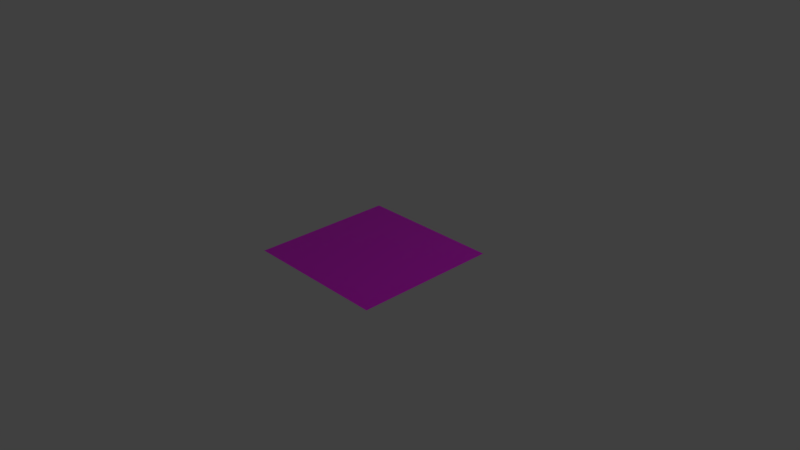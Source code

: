 # Source: panel.blend  (saved by Blender 2.80.71; exported with 4.5.12 LTS)
import bpy
from mathutils import Matrix  # noqa: F401  (used for matrix-valued properties, if any)

bpy.ops.wm.read_factory_settings(use_empty=True)
scene = bpy.context.scene
scene.name = 'Scene'

# ---- collections
col_collection_1 = bpy.data.collections.new('Collection 1'); scene.collection.children.link(col_collection_1)

# ---- images (referenced by path relative to the original .blend; pixels are not part of the script)
import os
ASSET_DIR = os.environ.get("B2B_ASSET_DIR", "")  # directory of the original .blend (textures are referenced by path, not embedded)
HERE = os.path.dirname(os.path.abspath(__file__))  # packed textures are extracted next to this script under _unpacked/

def load_image(name, relpath, width, height, colorspace="sRGB"):
    """Load a texture the original file referenced (path relative to the .blend, or extracted next to this script)."""
    p = next((c for c in (os.path.join(HERE, relpath), os.path.join(ASSET_DIR, relpath)) if relpath and os.path.exists(c)), "")
    if p:
        img = bpy.data.images.load(p, check_existing=True)
        img.name = name
    else:  # same state as the original file: an image datablock whose file is absent (Cycles renders it pink)
        img = bpy.data.images.new(name, width, height)
        img.source = "FILE"
        img.filepath = "//" + (relpath or name)
    img.colorspace_settings.name = colorspace
    return img
img_panel_placeholder_png = load_image('panel_placeholder.png', 'panel_placeholder.png', 1024, 1024, 'sRGB')

# ---- materials (node trees are filled in below, after node groups)
mat_material = bpy.data.materials.new('Material')
mat_material.use_transparent_shadow = False
mat_material.roughness = 0.25

# ---- material node trees
mat_material.use_nodes = True; mat_material.node_tree.nodes.clear()
_N = mat_material.node_tree.nodes; _L = mat_material.node_tree.links
n0 = _N.new('ShaderNodeOutputMaterial'); n0.name = 'Material Output'; n0.location = (300, 300)
n1 = _N.new('ShaderNodeBsdfPrincipled'); n1.name = 'Principled BSDF'; n1.location = (10, 300)
n1.distribution = 'GGX'
n1.subsurface_method = 'BURLEY'
n1.inputs[3].default_value = 1.45
n1.inputs[27].default_value = (0.0, 0.0, 0.0, 1.0)
n1.inputs[28].default_value = 1.0
n2 = _N.new('ShaderNodeTexImage'); n2.name = 'Image Texture'; n2.location = (-622, 135)
n2.image = img_panel_placeholder_png
_L.new(n1.outputs[0], n0.inputs[0])
_L.new(n2.outputs[0], n1.inputs[0])
n0.is_active_output = True

# ---- world
world_world = bpy.data.worlds.new('World'); scene.world = world_world
world_world.color = (0.05088, 0.05088, 0.05088)
world_world.use_sun_shadow = False
world_world.sun_shadow_jitter_overblur = 0.0
world_world.cycles.sampling_method = 'MANUAL'

# ---- cameras
cam_camera = bpy.data.cameras.new('Camera')
cam_camera.clip_end = 100.0
cam_camera.lens = 35.0
cam_camera.sensor_width = 32.0
cam_camera.sensor_height = 18.0
cam_camera.ortho_scale = 7.314
cam_camera.dof.focus_distance = 0.0
cam_camera.dof.aperture_fstop = 128.0

# ---- lights
light_lamp = bpy.data.lights.new('Lamp', 'POINT')
light_lamp.transmission_factor = 0.0
light_lamp.cutoff_distance = 30.0
light_lamp.energy = 100.0
light_lamp.shadow_buffer_clip_start = 1.001
light_lamp.shadow_soft_size = 0.1
light_lamp.shadow_maximum_resolution = 0.006
light_lamp.use_absolute_resolution = True

# ---- meshes
me_plane = bpy.data.meshes.new('Plane')
me_plane.from_pydata([(-1.0, -1.0, 0.0), (1.0, -1.0, 0.0), (-1.0, 1.0, 0.0), (1.0, 1.0, 0.0)], [], [(0, 1, 3, 2)])
_uv = me_plane.uv_layers.new(name='UVMap')
_uv.uv.foreach_set('vector', [0.0001, 9.998e-05, 0.9999, 9.998e-05, 0.9999, 0.9999, 9.998e-05, 0.9999])
me_plane.materials.append(mat_material)
me_plane.use_remesh_preserve_volume = False
me_plane.use_remesh_preserve_attributes = False
me_plane.use_mirror_vertex_groups = False
me_plane.update()

# ---- objects
ob_plane = bpy.data.objects.new('Plane', me_plane)
ob_lamp = bpy.data.objects.new('Lamp', light_lamp)
ob_camera = bpy.data.objects.new('Camera', cam_camera)

# ---- transforms, parenting, visibility, modifiers, constraints
ob_plane.location = (0.01087, 0.06362, 0.00549)
ob_plane.lineart.crease_threshold = 0.0
ob_lamp.location = (4.076, 1.005, 5.904)
ob_lamp.rotation_euler = (0.6503, 0.05522, 1.866)
ob_lamp.lock_rotations_4d = False
ob_lamp.empty_display_type = 'ARROWS'
ob_lamp.color = (0.0, 0.0, 0.0, 0.0)
ob_lamp.lineart.crease_threshold = 0.0
ob_camera.location = (7.481, -6.508, 5.344)
ob_camera.rotation_euler = (1.109, 0.0, 0.8149)
ob_camera.lock_rotations_4d = False
ob_camera.empty_display_type = 'ARROWS'
ob_camera.color = (0.0, 0.0, 0.0, 0.0)
ob_camera.display_type = 'WIRE'
ob_camera.lineart.crease_threshold = 0.0

# ---- collection membership
col_collection_1.objects.link(ob_plane)
col_collection_1.objects.link(ob_lamp)
col_collection_1.objects.link(ob_camera)

# ---- scene / render settings (as saved in the file)
scene.camera = ob_camera
scene.frame_start = 1; scene.frame_end = 250; scene.frame_set(1)
scene.render.engine = 'BLENDER_EEVEE_NEXT'
scene.render.resolution_percentage = 50
scene.render.dither_intensity = 0.0
scene.cycles.use_denoising = False
scene.cycles.samples = 128
scene.cycles.sampling_pattern = 'TABULATED_SOBOL'
scene.cycles.use_adaptive_sampling = False
scene.cycles.use_light_tree = False
scene.cycles.blur_glossy = 0.0
scene.cycles.sample_clamp_indirect = 0.0
scene.view_settings.view_transform = 'Standard'
bpy.context.view_layer.update()
